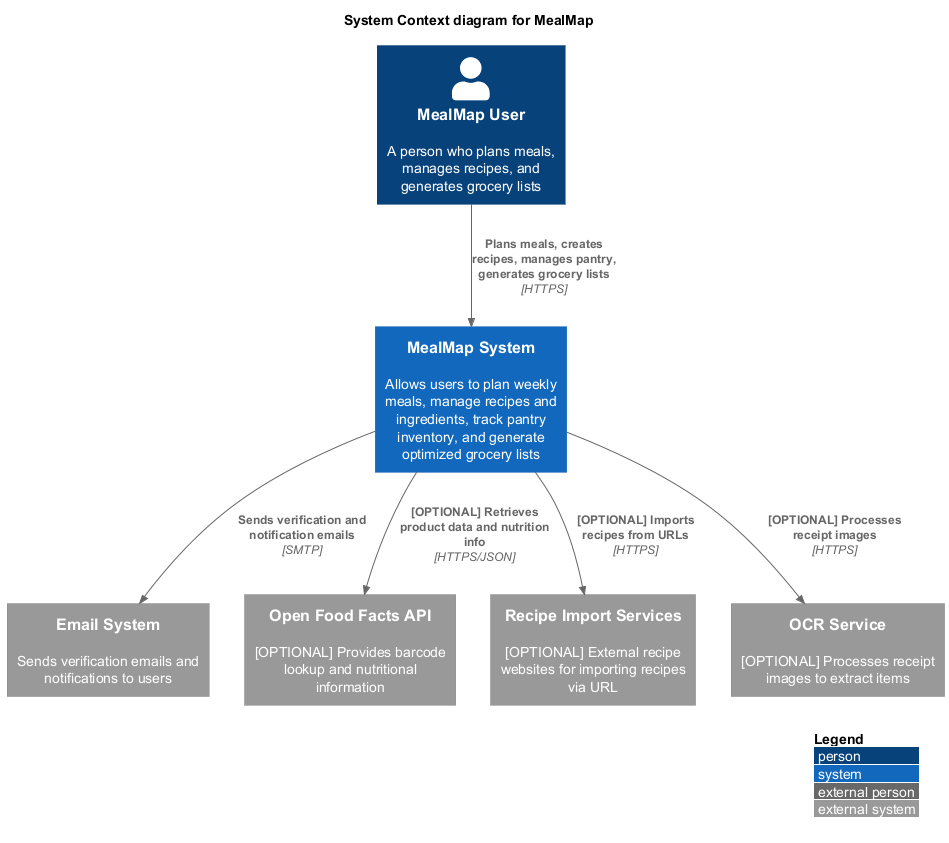

The diagram above was rendered by PlantUML. Its source (embedded in the PNG):
@startuml
!includeurl https://raw.githubusercontent.com/plantuml-stdlib/C4-PlantUML/master/C4_Context.puml

LAYOUT_WITH_LEGEND()

title System Context diagram for MealMap

Person(user, "MealMap User", "A person who plans meals, manages recipes, and generates grocery lists")

System(mealmap, "MealMap System", "Allows users to plan weekly meals, manage recipes and ingredients, track pantry inventory, and generate optimized grocery lists")

System_Ext(email, "Email System", "Sends verification emails and notifications to users")
System_Ext(openFoodFacts, "Open Food Facts API", "[OPTIONAL] Provides barcode lookup and nutritional information")
System_Ext(recipeApi, "Recipe Import Services", "[OPTIONAL] External recipe websites for importing recipes via URL")
System_Ext(ocrService, "OCR Service", "[OPTIONAL] Processes receipt images to extract items")

Rel(user, mealmap, "Plans meals, creates recipes, manages pantry, generates grocery lists", "HTTPS")
Rel(mealmap, email, "Sends verification and notification emails", "SMTP")
Rel(mealmap, openFoodFacts, "[OPTIONAL] Retrieves product data and nutrition info", "HTTPS/JSON")
Rel(mealmap, recipeApi, "[OPTIONAL] Imports recipes from URLs", "HTTPS")
Rel(mealmap, ocrService, "[OPTIONAL] Processes receipt images", "HTTPS")

@enduml